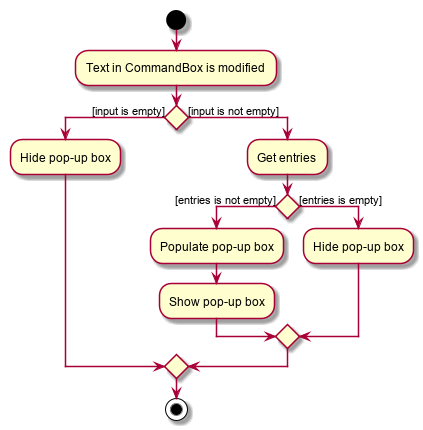

The diagram above was rendered by PlantUML. Its source (embedded in the PNG):
@startuml
start
:Text in CommandBox is modified;
if () then ([input is empty])
    :Hide pop-up box;
else ([input is not empty])
    :Get entries;
    if () then ([entries is not empty])
        :Populate pop-up box;
        :Show pop-up box;
    else ([entries is empty])
        :Hide pop-up box;
    endif
endif
stop
@enduml